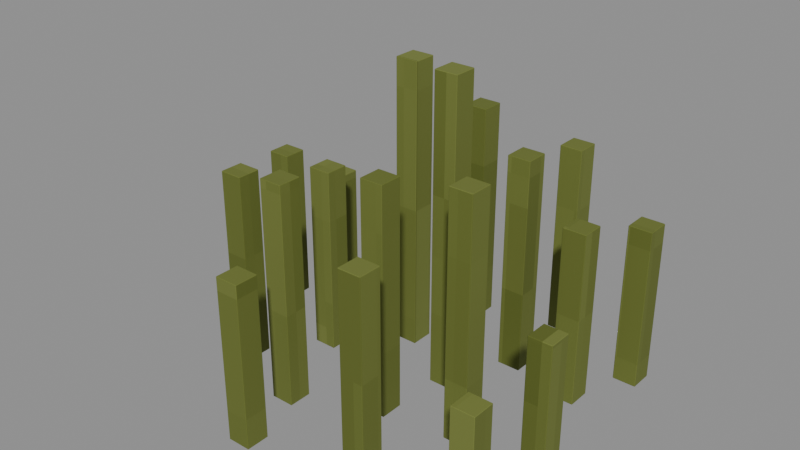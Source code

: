 # Source: Shoots.blend  (saved by Blender 4.3.34; exported with 4.5.12 LTS)
import bpy
from mathutils import Matrix  # noqa: F401  (used for matrix-valued properties, if any)

bpy.ops.wm.read_factory_settings(use_empty=True)
scene = bpy.context.scene
scene.name = 'Isolated part'

# ---- collections
col_part_shoots = bpy.data.collections.new('Part.Shoots'); scene.collection.children.link(col_part_shoots)

# ---- images (referenced by path relative to the original .blend; pixels are not part of the script)
import os
ASSET_DIR = os.environ.get("B2B_ASSET_DIR", "")  # directory of the original .blend (textures are referenced by path, not embedded)
HERE = os.path.dirname(os.path.abspath(__file__))  # packed textures are extracted next to this script under _unpacked/

def load_image(name, relpath, width, height, colorspace="sRGB"):
    """Load a texture the original file referenced (path relative to the .blend, or extracted next to this script)."""
    p = next((c for c in (os.path.join(HERE, relpath), os.path.join(ASSET_DIR, relpath)) if relpath and os.path.exists(c)), "")
    if p:
        img = bpy.data.images.load(p, check_existing=True)
        img.name = name
    else:  # same state as the original file: an image datablock whose file is absent (Cycles renders it pink)
        img = bpy.data.images.new(name, width, height)
        img.source = "FILE"
        img.filepath = "//" + (relpath or name)
    img.colorspace_settings.name = colorspace
    return img
img_minecraft___vine = load_image('Minecraft • Vine', '_unpacked/Vine.563da048.png', 64, 64, 'sRGB')

# ---- materials (node trees are filled in below, after node groups)
mat_minecraft___vine = bpy.data.materials.new('Minecraft / Vine')
mat_minecraft___vine.diffuse_color = (0.4353, 0.4706, 0.2039, 1.0)

# ---- material node trees
mat_minecraft___vine.use_nodes = True; mat_minecraft___vine.node_tree.nodes.clear()
_N = mat_minecraft___vine.node_tree.nodes; _L = mat_minecraft___vine.node_tree.links
n0 = _N.new('ShaderNodeBsdfPrincipled'); n0.name = 'Principled BSDF'; n0.location = (10, 300)
n0.inputs[2].default_value = 0.85
n1 = _N.new('ShaderNodeOutputMaterial'); n1.name = 'Material Output'; n1.location = (300, 300)
n2 = _N.new('ShaderNodeTexImage'); n2.name = 'Image Texture'; n2.location = (-580, 280)
n2.image = img_minecraft___vine
n2.interpolation = 'Closest'
_L.new(n0.outputs[0], n1.inputs[0])
_L.new(n2.outputs[0], n0.inputs[0])
n1.is_active_output = True

# ---- meshes
me_shelf_fern___west___shoots_001 = bpy.data.meshes.new('Shelf fern • west / Shoots.001')
me_shelf_fern___west___shoots_001.from_pydata([(0.01375, -0.009243, 0.0228), (0.02935, -0.009243, 0.0228), (0.02935, 0.006357, 0.0228), (0.01375, 0.006357, 0.0228), (0.01375, -0.009243, 0.2257), (0.02935, -0.009243, 0.2257), (0.02935, 0.006357, 0.2257), (0.01375, 0.006357, 0.2257), (-0.03492, 0.01676, 0.0228), (-0.01932, 0.01676, 0.0228), (-0.01932, 0.03236, 0.0228), (-0.03492, 0.03236, 0.0228), (-0.03492, 0.01676, 0.2158), (-0.01932, 0.01676, 0.2158), (-0.01932, 0.03236, 0.2158), (-0.03492, 0.03236, 0.2158), (0.0008819, -0.0566, 0.0228), (0.01648, -0.0566, 0.0228), (0.01648, -0.041, 0.0228), (0.0008819, -0.041, 0.0228), (0.0008819, -0.0566, 0.1742), (0.01648, -0.0566, 0.1742), (0.01648, -0.041, 0.1742), (0.0008819, -0.041, 0.1742), (0.03468, 0.03421, 0.0228), (0.05028, 0.03421, 0.0228), (0.05028, 0.04981, 0.0228), (0.03468, 0.04981, 0.0228), (0.03468, 0.03421, 0.1666), (0.05028, 0.03421, 0.1666), (0.05028, 0.04981, 0.1666), (0.03468, 0.04981, 0.1666), (-0.07175, -0.02134, 0.0228), (-0.05615, -0.02134, 0.0228), (-0.05615, -0.005739, 0.0228), (-0.07175, -0.005739, 0.0228), (-0.07175, -0.02134, 0.1477), (-0.05615, -0.02134, 0.1477), (-0.05615, -0.005739, 0.1477), (-0.07175, -0.005739, 0.1477), (0.05509, -0.04905, 0.0228), (0.07069, -0.04905, 0.0228), (0.07069, -0.03345, 0.0228), (0.05509, -0.03345, 0.0228), (0.05509, -0.04905, 0.1829), (0.07069, -0.04905, 0.1829), (0.07069, -0.03345, 0.1829), (0.05509, -0.03345, 0.1829), (-0.02331, 0.07095, 0.0228), (-0.007709, 0.07095, 0.0228), (-0.007709, 0.08655, 0.0228), (-0.02331, 0.08655, 0.0228), (-0.02331, 0.07095, 0.173), (-0.007709, 0.07095, 0.173), (-0.007709, 0.08655, 0.173), (-0.02331, 0.08655, 0.173), (-0.04897, -0.08321, 0.0228), (-0.03337, -0.08321, 0.0228), (-0.03337, -0.06761, 0.0228), (-0.04897, -0.06761, 0.0228), (-0.04897, -0.08321, 0.1686), (-0.03337, -0.08321, 0.1686), (-0.03337, -0.06761, 0.1686), (-0.04897, -0.06761, 0.1686), (0.07991, 0.02503, 0.0228), (0.09551, 0.02503, 0.0228), (0.09551, 0.04063, 0.0228), (0.07991, 0.04063, 0.0228), (0.07991, 0.02503, 0.1378), (0.09551, 0.02503, 0.1378), (0.09551, 0.04063, 0.1378), (0.07991, 0.04063, 0.1378), (-0.1001, 0.01935, 0.0228), (-0.08452, 0.01935, 0.0228), (-0.08452, 0.03495, 0.0228), (-0.1001, 0.03495, 0.0228), (-0.1001, 0.01935, 0.1222), (-0.08452, 0.01935, 0.1222), (-0.08452, 0.03495, 0.1222), (-0.1001, 0.03495, 0.1222), (0.02776, -0.1047, 0.0228), (0.04336, -0.1047, 0.0228), (0.04336, -0.08906, 0.0228), (0.02776, -0.08906, 0.0228), (0.02776, -0.1047, 0.1492), (0.04336, -0.1047, 0.1492), (0.04336, -0.08906, 0.1492), (0.02776, -0.08906, 0.1492), (0.0349, 0.09149, 0.0228), (0.0505, 0.09149, 0.0228), (0.0505, 0.1071, 0.0228), (0.0349, 0.1071, 0.0228), (0.0349, 0.09149, 0.1542), (0.0505, 0.09149, 0.1542), (0.0505, 0.1071, 0.1542), (0.0349, 0.1071, 0.1542), (-0.1036, -0.06358, 0.0228), (-0.08801, -0.06358, 0.0228), (-0.08801, -0.04798, 0.0228), (-0.1036, -0.04798, 0.0228), (-0.1036, -0.06358, 0.1504), (-0.08801, -0.06358, 0.1504), (-0.08801, -0.04798, 0.1504), (-0.1036, -0.04798, 0.1504), (0.1045, -0.04401, 0.0228), (0.1201, -0.04401, 0.0228), (0.1201, -0.02841, 0.0228), (0.1045, -0.02841, 0.0228), (0.1045, -0.04401, 0.1103), (0.1201, -0.04401, 0.1103), (0.1201, -0.02841, 0.1103), (0.1045, -0.02841, 0.1103), (-0.08702, 0.08216, 0.0228), (-0.07142, 0.08216, 0.0228), (-0.07142, 0.09776, 0.0228), (-0.08702, 0.09776, 0.0228), (-0.08702, 0.08216, 0.1031), (-0.07142, 0.08216, 0.1031), (-0.07142, 0.09776, 0.1031), (-0.08702, 0.09776, 0.1031), (-0.03832, -0.1286, 0.0228), (-0.02272, -0.1286, 0.0228), (-0.02272, -0.113, 0.0228), (-0.03832, -0.113, 0.0228), (-0.03832, -0.1286, 0.1305), (-0.02272, -0.1286, 0.1305), (-0.02272, -0.113, 0.1305), (-0.03832, -0.113, 0.1305), (0.09971, 0.06557, 0.0228), (0.1153, 0.06557, 0.0228), (0.1153, 0.08117, 0.0228), (0.09971, 0.08117, 0.0228), (0.09971, 0.06557, 0.1297), (0.1153, 0.06557, 0.1297), (0.1153, 0.08117, 0.1297), (0.09971, 0.08117, 0.1297), (-0.1381, 0.009026, 0.0228), (-0.1225, 0.009026, 0.0228), (-0.1225, 0.02463, 0.0228), (-0.1381, 0.02463, 0.0228), (-0.1381, 0.009026, 0.1298), (-0.1225, 0.009026, 0.1298), (-0.1225, 0.02463, 0.1298), (-0.1381, 0.02463, 0.1298), (0.09594, -0.09834, 0.0228), (0.1115, -0.09834, 0.0228), (0.1115, -0.08274, 0.0228), (0.09594, -0.08274, 0.0228), (0.09594, -0.09834, 0.09266), (0.1115, -0.09834, 0.09266), (0.1115, -0.08274, 0.09266), (0.09594, -0.08274, 0.09266)], [], [(0, 3, 2, 1), (4, 5, 6, 7), (0, 1, 5, 4), (1, 2, 6, 5), (2, 3, 7, 6), (3, 0, 4, 7), (8, 11, 10, 9), (12, 13, 14, 15), (8, 9, 13, 12), (9, 10, 14, 13), (10, 11, 15, 14), (11, 8, 12, 15), (16, 19, 18, 17), (20, 21, 22, 23), (16, 17, 21, 20), (17, 18, 22, 21), (18, 19, 23, 22), (19, 16, 20, 23), (24, 27, 26, 25), (28, 29, 30, 31), (24, 25, 29, 28), (25, 26, 30, 29), (26, 27, 31, 30), (27, 24, 28, 31), (32, 35, 34, 33), (36, 37, 38, 39), (32, 33, 37, 36), (33, 34, 38, 37), (34, 35, 39, 38), (35, 32, 36, 39), (40, 43, 42, 41), (44, 45, 46, 47), (40, 41, 45, 44), (41, 42, 46, 45), (42, 43, 47, 46), (43, 40, 44, 47), (48, 51, 50, 49), (52, 53, 54, 55), (48, 49, 53, 52), (49, 50, 54, 53), (50, 51, 55, 54), (51, 48, 52, 55), (56, 59, 58, 57), (60, 61, 62, 63), (56, 57, 61, 60), (57, 58, 62, 61), (58, 59, 63, 62), (59, 56, 60, 63), (64, 67, 66, 65), (68, 69, 70, 71), (64, 65, 69, 68), (65, 66, 70, 69), (66, 67, 71, 70), (67, 64, 68, 71), (72, 75, 74, 73), (76, 77, 78, 79), (72, 73, 77, 76), (73, 74, 78, 77), (74, 75, 79, 78), (75, 72, 76, 79), (80, 83, 82, 81), (84, 85, 86, 87), (80, 81, 85, 84), (81, 82, 86, 85), (82, 83, 87, 86), (83, 80, 84, 87), (88, 91, 90, 89), (92, 93, 94, 95), (88, 89, 93, 92), (89, 90, 94, 93), (90, 91, 95, 94), (91, 88, 92, 95), (96, 99, 98, 97), (100, 101, 102, 103), (96, 97, 101, 100), (97, 98, 102, 101), (98, 99, 103, 102), (99, 96, 100, 103), (104, 107, 106, 105), (108, 109, 110, 111), (104, 105, 109, 108), (105, 106, 110, 109), (106, 107, 111, 110), (107, 104, 108, 111), (112, 115, 114, 113), (116, 117, 118, 119), (112, 113, 117, 116), (113, 114, 118, 117), (114, 115, 119, 118), (115, 112, 116, 119), (120, 123, 122, 121), (124, 125, 126, 127), (120, 121, 125, 124), (121, 122, 126, 125), (122, 123, 127, 126), (123, 120, 124, 127), (128, 131, 130, 129), (132, 133, 134, 135), (128, 129, 133, 132), (129, 130, 134, 133), (130, 131, 135, 134), (131, 128, 132, 135), (136, 139, 138, 137), (140, 141, 142, 143), (136, 137, 141, 140), (137, 138, 142, 141), (138, 139, 143, 142), (139, 136, 140, 143), (144, 147, 146, 145), (148, 149, 150, 151), (144, 145, 149, 148), (145, 146, 150, 149), (146, 147, 151, 150), (147, 144, 148, 151)])
_uv = me_shelf_fern___west___shoots_001.uv_layers.new(name='UV0.Surface')
_uv.uv.foreach_set('vector', [-1.216, -0.1249, -1.216, -0.1124, -1.204, -0.1124, -1.204, -0.1249, -1.216, -0.1249, -1.204, -0.1249, -1.204, -0.1124, -1.216, -0.1124, 1.773, -0.6316, 1.773, -0.6192, 1.935, -0.6192, 1.935, -0.6316, 1.773, -0.1249, 1.773, -0.1124, 1.935, -0.1124, 1.935, -0.1249, 1.773, -0.6192, 1.773, -0.6316, 1.935, -0.6316, 1.935, -0.6192, 1.773, -0.1124, 1.773, -0.1249, 1.935, -0.1249, 1.935, -0.1124, -0.7299, -0.5009, -0.7299, -0.4884, -0.7174, -0.4884, -0.7174, -0.5009, -0.7299, -0.5009, -0.7174, -0.5009, -0.7174, -0.4884, -0.7299, -0.4884, 2.298, -1.067, 2.298, -1.055, 2.452, -1.055, 2.452, -1.067, 2.298, -0.5009, 2.298, -0.4884, 2.452, -0.4884, 2.452, -0.5009, 2.298, -1.055, 2.298, -1.067, 2.452, -1.067, 2.452, -1.055, 2.298, -0.4884, 2.298, -0.5009, 2.452, -0.5009, 2.452, -0.4884, -1.347, 0.0795, -1.347, 0.09198, -1.334, 0.09198, -1.334, 0.0795, -1.347, 0.0795, -1.334, 0.0795, -1.334, 0.09198, -1.347, 0.09198, 1.652, -0.3997, 1.652, -0.3872, 1.774, -0.3872, 1.774, -0.3997, 1.652, 0.0795, 1.652, 0.09198, 1.774, 0.09198, 1.774, 0.0795, 1.652, -0.3872, 1.652, -0.3997, 1.774, -0.3997, 1.774, -0.3872, 1.652, 0.09198, 1.652, 0.0795, 1.774, 0.0795, 1.774, 0.09198, -1.266, -0.5716, -1.266, -0.5591, -1.253, -0.5591, -1.253, -0.5716, -1.266, -0.5716, -1.253, -0.5716, -1.253, -0.5591, -1.266, -0.5591, 1.706, -1.096, 1.706, -1.084, 1.821, -1.084, 1.821, -1.096, 1.706, -0.5716, 1.706, -0.5591, 1.821, -0.5591, 1.821, -0.5716, 1.706, -1.084, 1.706, -1.096, 1.821, -1.096, 1.821, -1.084, 1.706, -0.5591, 1.706, -0.5716, 1.821, -0.5716, 1.821, -0.5591, -0.8178, -0.2859, -0.8178, -0.2734, -0.8053, -0.2734, -0.8053, -0.2859, -0.8178, -0.2859, -0.8053, -0.2859, -0.8053, -0.2734, -0.8178, -0.2734, 2.239, -0.8513, 2.239, -0.8389, 2.339, -0.8389, 2.339, -0.8513, 2.239, -0.2859, 2.239, -0.2734, 2.339, -0.2734, 2.339, -0.2859, 2.239, -0.8389, 2.239, -0.8513, 2.339, -0.8513, 2.339, -0.8389, 2.239, -0.2734, 2.239, -0.2859, 2.339, -0.2859, 2.339, -0.2734, -0.9884, -0.1101, -0.9884, -0.09759, -0.9759, -0.09759, -0.9759, -0.1101, -0.9884, -0.1101, -0.9759, -0.1101, -0.9759, -0.09759, -0.9884, -0.09759, 1.967, -0.5519, 1.967, -0.5394, 2.095, -0.5394, 2.095, -0.5519, 1.967, -0.1101, 1.967, -0.09759, 2.095, -0.09759, 2.095, -0.1101, 1.967, -0.5394, 1.967, -0.5519, 2.095, -0.5519, 2.095, -0.5394, 1.967, -0.09759, 1.967, -0.1101, 2.095, -0.1101, 2.095, -0.09759, -0.6075, 0.04948, -0.6075, 0.06196, -0.595, 0.06196, -0.595, 0.04948, -0.6075, 0.04948, -0.595, 0.04948, -0.595, 0.06196, -0.6075, 0.06196, 2.411, -0.5511, 2.411, -0.5386, 2.531, -0.5386, 2.531, -0.5511, 2.411, 0.04948, 2.411, 0.06196, 2.531, 0.06196, 2.531, 0.04948, 2.411, -0.5386, 2.411, -0.5511, 2.531, -0.5511, 2.531, -0.5386, 2.411, 0.06196, 2.411, 0.04948, 2.531, 0.04948, 2.531, 0.06196, -1.339, -0.5373, -1.339, -0.5249, -1.326, -0.5249, -1.326, -0.5373, -1.339, -0.5373, -1.326, -0.5373, -1.326, -0.5249, -1.339, -0.5249, 1.7, -1.035, 1.7, -1.023, 1.817, -1.023, 1.817, -1.035, 1.7, -0.5373, 1.7, -0.5249, 1.817, -0.5249, 1.817, -0.5373, 1.7, -1.023, 1.7, -1.035, 1.817, -1.035, 1.817, -1.023, 1.7, -0.5249, 1.7, -0.5373, 1.817, -0.5373, 1.817, -0.5249, -0.5019, -0.4553, -0.4894, -0.4553, -0.4894, -0.4428, -0.5019, -0.4428, -0.5019, -0.4553, -0.5019, -0.4428, -0.4894, -0.4428, -0.4894, -0.4553, 1.953, -0.4553, 1.953, -0.4428, 2.045, -0.4428, 2.045, -0.4553, 1.953, 0.02598, 1.953, 0.03846, 2.045, 0.03846, 2.045, 0.02598, 1.953, -0.4428, 1.953, -0.4553, 2.045, -0.4553, 2.045, -0.4428, 1.953, 0.03846, 1.953, 0.02598, 2.045, 0.02598, 2.045, 0.03846, -0.7809, -0.06663, -0.7809, -0.05415, -0.7684, -0.05415, -0.7684, -0.06663, -0.7809, -0.06663, -0.7684, -0.06663, -0.7684, -0.05415, -0.7809, -0.05415, 2.299, -0.6874, 2.299, -0.6749, 2.379, -0.6749, 2.379, -0.6874, 2.299, -0.06663, 2.299, -0.05415, 2.379, -0.05415, 2.379, -0.06663, 2.299, -0.6749, 2.299, -0.6874, 2.379, -0.6874, 2.379, -0.6749, 2.299, -0.05415, 2.299, -0.06663, 2.379, -0.06663, 2.379, -0.05415, -0.2319, -1.351, -0.2194, -1.351, -0.2194, -1.339, -0.2319, -1.339, -0.2319, -1.351, -0.2319, -1.339, -0.2194, -1.339, -0.2194, -1.351, 2.326, -1.351, 2.326, -1.339, 2.428, -1.339, 2.428, -1.351, 2.326, -0.932, 2.326, -0.9195, 2.428, -0.9195, 2.428, -0.932, 2.326, -1.339, 2.326, -1.351, 2.428, -1.351, 2.428, -1.339, 2.326, -0.9195, 2.326, -0.932, 2.428, -0.932, 2.428, -0.9195, -0.4815, -0.2996, -0.4815, -0.2871, -0.469, -0.2871, -0.469, -0.2996, -0.4815, -0.2996, -0.469, -0.2996, -0.469, -0.2871, -0.4815, -0.2871, 2.49, -0.87, 2.49, -0.8576, 2.596, -0.8576, 2.596, -0.87, 2.49, -0.2996, 2.49, -0.2871, 2.596, -0.2871, 2.596, -0.2996, 2.49, -0.8576, 2.49, -0.87, 2.596, -0.87, 2.596, -0.8576, 2.49, -0.2871, 2.49, -0.2996, 2.596, -0.2996, 2.596, -0.2871, -1.266, -0.4279, -1.266, -0.4154, -1.253, -0.4154, -1.253, -0.4279, -1.266, -0.4279, -1.253, -0.4279, -1.253, -0.4154, -1.266, -0.4154, 1.817, -0.9851, 1.817, -0.9726, 1.919, -0.9726, 1.919, -0.9851, 1.817, -0.4279, 1.817, -0.4154, 1.919, -0.4154, 1.919, -0.4279, 1.817, -0.9726, 1.817, -0.9851, 1.919, -0.9851, 1.919, -0.9726, 1.817, -0.4154, 1.817, -0.4279, 1.919, -0.4279, 1.919, -0.4154, -0.1412, -0.9761, -0.1288, -0.9761, -0.1288, -0.9636, -0.1412, -0.9636, -0.1412, -0.9761, -0.1412, -0.9636, -0.1288, -0.9636, -0.1288, -0.9761, 2.369, -0.9761, 2.369, -0.9636, 2.439, -0.9636, 2.439, -0.9761, 2.369, -0.5697, 2.369, -0.5572, 2.439, -0.5572, 2.439, -0.5697, 2.369, -0.9636, 2.369, -0.9761, 2.439, -0.9761, 2.439, -0.9636, 2.369, -0.5572, 2.369, -0.5697, 2.439, -0.5697, 2.439, -0.5572, -0.6246, -0.2368, -0.6246, -0.2243, -0.6121, -0.2243, -0.6121, -0.2368, -0.6246, -0.2368, -0.6121, -0.2368, -0.6121, -0.2243, -0.6246, -0.2243, 2.445, -0.8973, 2.445, -0.8848, 2.509, -0.8848, 2.509, -0.8973, 2.445, -0.2368, 2.445, -0.2243, 2.509, -0.2243, 2.509, -0.2368, 2.445, -0.8848, 2.445, -0.8973, 2.509, -0.8973, 2.509, -0.8848, 2.445, -0.2243, 2.445, -0.2368, 2.509, -0.2368, 2.509, -0.2243, -0.7348, -0.609, -0.7348, -0.5965, -0.7223, -0.5965, -0.7223, -0.609, -0.7348, -0.609, -0.7223, -0.609, -0.7223, -0.5965, -0.7348, -0.5965, 2.296, -1.062, 2.296, -1.049, 2.382, -1.049, 2.382, -1.062, 2.296, -0.609, 2.296, -0.5965, 2.382, -0.5965, 2.382, -0.609, 2.296, -1.049, 2.296, -1.062, 2.382, -1.062, 2.382, -1.049, 2.296, -0.5965, 2.296, -0.609, 2.382, -0.609, 2.382, -0.5965, -0.9332, -0.472, -0.9332, -0.4595, -0.9207, -0.4595, -0.9207, -0.472, -0.9332, -0.472, -0.9207, -0.472, -0.9207, -0.4595, -0.9332, -0.4595, 1.987, -0.9698, 1.987, -0.9574, 2.072, -0.9574, 2.072, -0.9698, 1.987, -0.472, 1.987, -0.4595, 2.072, -0.4595, 2.072, -0.472, 1.987, -0.9574, 1.987, -0.9698, 2.072, -0.9698, 2.072, -0.9574, 1.987, -0.4595, 1.987, -0.472, 2.072, -0.472, 2.072, -0.4595, -0.7802, -0.24, -0.7802, -0.2275, -0.7677, -0.2275, -0.7677, -0.24, -0.7802, -0.24, -0.7677, -0.24, -0.7677, -0.2275, -0.7802, -0.2275, 2.33, -0.8828, 2.33, -0.8704, 2.416, -0.8704, 2.416, -0.8828, 2.33, -0.24, 2.33, -0.2275, 2.416, -0.2275, 2.416, -0.24, 2.33, -0.8704, 2.33, -0.8828, 2.416, -0.8828, 2.416, -0.8704, 2.33, -0.2275, 2.33, -0.24, 2.416, -0.24, 2.416, -0.2275, -0.7729, -1.112, -0.7604, -1.112, -0.7604, -1.099, -0.7729, -1.099, -0.7729, -1.112, -0.7729, -1.099, -0.7604, -1.099, -0.7604, -1.112, 1.78, -1.112, 1.78, -1.099, 1.836, -1.099, 1.836, -1.112, 1.78, -0.7419, 1.78, -0.7294, 1.836, -0.7294, 1.836, -0.7419, 1.78, -1.099, 1.78, -1.112, 1.836, -1.112, 1.836, -1.099, 1.78, -0.7294, 1.78, -0.7419, 1.836, -0.7419, 1.836, -0.7294])
_uv.active_render = True
_uv = me_shelf_fern___west___shoots_001.uv_layers.new(name='UV1.Paint')
_uv.uv.foreach_set('vector', [0.9924, 0.1645, 0.9958, 0.1645, 0.9958, 0.1679, 0.9924, 0.1679, 0.9924, 0.1925, 0.9924, 0.1891, 0.9958, 0.1891, 0.9958, 0.1925, 0.05568, 0.4148, 0.05229, 0.4148, 0.05229, 0.3712, 0.05568, 0.3712, 0.1054, 0.4148, 0.1021, 0.4148, 0.1021, 0.3712, 0.1054, 0.3712, 0.08056, 0.4148, 0.07717, 0.4148, 0.07717, 0.3712, 0.08056, 0.3712, 0.1303, 0.4148, 0.1269, 0.4148, 0.1269, 0.3712, 0.1303, 0.3712, 0.9924, 0.2138, 0.9958, 0.2138, 0.9958, 0.2171, 0.9924, 0.2171, 0.9924, 0.2418, 0.9924, 0.2384, 0.9958, 0.2384, 0.9958, 0.2418, 0.1552, 0.4126, 0.1518, 0.4126, 0.1518, 0.3712, 0.1552, 0.3712, 0.205, 0.4126, 0.2016, 0.4126, 0.2016, 0.3712, 0.205, 0.3712, 0.1801, 0.4126, 0.1767, 0.4126, 0.1767, 0.3712, 0.1801, 0.3712, 0.2298, 0.4126, 0.2264, 0.4126, 0.2264, 0.3712, 0.2298, 0.3712, 0.9924, 0.6078, 0.9958, 0.6078, 0.9958, 0.6112, 0.9924, 0.6112, 0.9924, 0.7064, 0.9958, 0.7064, 0.9958, 0.7097, 0.9924, 0.7097, 0.3542, 0.4037, 0.3508, 0.4037, 0.3508, 0.3712, 0.3542, 0.3712, 0.3791, 0.4037, 0.3757, 0.4037, 0.3757, 0.3712, 0.3791, 0.3712, 0.4061, 0.0325, 0.4027, 0.0325, 0.4027, 3.805e-09, 0.4061, 3.805e-09, 0.4061, 0.08627, 0.4027, 0.08627, 0.4027, 0.05378, 0.4061, 0.05378, 0.9924, 0.731, 0.9958, 0.731, 0.9958, 0.7343, 0.9924, 0.7343, 0.9924, 0.759, 0.9924, 0.7556, 0.9958, 0.7556, 0.9958, 0.759, 0.431, 0.136, 0.4276, 0.136, 0.4276, 0.1051, 0.431, 0.1051, 0.431, 0.1882, 0.4276, 0.1882, 0.4276, 0.1573, 0.431, 0.1573, 0.431, 0.2403, 0.4276, 0.2403, 0.4276, 0.2095, 0.431, 0.2095, 0.431, 0.2925, 0.4276, 0.2925, 0.4276, 0.2616, 0.431, 0.2616, 0.9958, 0.7802, 0.9958, 0.7836, 0.9924, 0.7836, 0.9924, 0.7802, 0.9924, 0.8049, 0.9958, 0.8049, 0.9958, 0.8082, 0.9924, 0.8082, 0.6072, 0.1721, 0.6038, 0.1721, 0.6038, 0.1452, 0.6072, 0.1452, 0.6072, 0.2201, 0.6038, 0.2201, 0.6038, 0.1933, 0.6072, 0.1933, 0.6072, 0.2682, 0.6038, 0.2682, 0.6038, 0.2414, 0.6072, 0.2414, 0.6072, 0.3163, 0.6038, 0.3163, 0.6038, 0.2895, 0.6072, 0.2895, 0.9924, 0.263, 0.9958, 0.263, 0.9958, 0.2664, 0.9924, 0.2664, 0.9924, 0.291, 0.9924, 0.2877, 0.9958, 0.2877, 0.9958, 0.291, 0.2547, 0.4056, 0.2513, 0.4056, 0.2513, 0.3712, 0.2547, 0.3712, 0.3045, 0.4056, 0.3011, 0.4056, 0.3011, 0.3712, 0.3045, 0.3712, 0.2796, 0.4056, 0.2762, 0.4056, 0.2762, 0.3712, 0.2796, 0.3712, 0.3293, 0.4056, 0.326, 0.4056, 0.326, 0.3712, 0.3293, 0.3712, 0.9924, 0.1153, 0.9958, 0.1153, 0.9958, 0.1186, 0.9924, 0.1186, 0.9924, 0.1432, 0.9924, 0.1399, 0.9958, 0.1399, 0.9958, 0.1432, 0.4061, 0.1398, 0.4027, 0.1398, 0.4027, 0.1076, 0.4061, 0.1076, 0.4061, 0.2468, 0.4027, 0.2468, 0.4027, 0.2146, 0.4061, 0.2146, 0.4061, 0.1933, 0.4027, 0.1933, 0.4027, 0.1611, 0.4061, 0.1611, 0.4061, 0.3003, 0.4027, 0.3003, 0.4027, 0.2681, 0.4061, 0.2681, 0.9924, 0.6325, 0.9958, 0.6325, 0.9958, 0.6358, 0.9924, 0.6358, 0.9924, 0.8328, 0.9924, 0.8295, 0.9958, 0.8295, 0.9958, 0.8328, 0.4061, 0.3529, 0.4027, 0.3529, 0.4027, 0.3216, 0.4061, 0.3216, 0.4061, 0.4055, 0.4027, 0.4055, 0.4027, 0.3742, 0.4061, 0.3742, 0.431, 0.03129, 0.4276, 0.03129, 0.4276, 3.805e-09, 0.431, 3.805e-09, 0.431, 0.08386, 0.4276, 0.08386, 0.4276, 0.05257, 0.431, 0.05257, 0.9958, 0.3123, 0.9958, 0.3156, 0.9924, 0.3156, 0.9924, 0.3123, 0.9924, 0.3369, 0.9958, 0.3369, 0.9958, 0.3403, 0.9924, 0.3403, 0.6072, 0.4542, 0.6038, 0.4542, 0.6038, 0.4295, 0.6072, 0.4295, 0.6072, 0.3623, 0.6038, 0.3623, 0.6038, 0.3376, 0.6072, 0.3376, 0.6072, 0.5002, 0.6038, 0.5002, 0.6038, 0.4755, 0.6072, 0.4755, 0.6072, 0.4083, 0.6038, 0.4083, 0.6038, 0.3836, 0.6072, 0.3836, 0.9924, 0.8541, 0.9958, 0.8541, 0.9958, 0.8575, 0.9924, 0.8575, 0.9924, 0.8821, 0.9924, 0.8788, 0.9958, 0.8788, 0.9958, 0.8821, 0.6413, 0.7586, 0.6379, 0.7586, 0.6379, 0.7372, 0.6413, 0.7372, 0.6662, 0.7586, 0.6628, 0.7586, 0.6628, 0.7372, 0.6662, 0.7372, 0.691, 0.7586, 0.6877, 0.7586, 0.6877, 0.7372, 0.691, 0.7372, 0.7159, 0.7586, 0.7125, 0.7586, 0.7125, 0.7372, 0.7159, 0.7372, 0.9958, 0.3615, 0.9958, 0.3649, 0.9924, 0.3649, 0.9924, 0.3615, 0.9924, 0.3862, 0.9958, 0.3862, 0.9958, 0.3895, 0.9924, 0.3895, 0.6072, 0.07555, 0.6038, 0.07555, 0.6038, 0.04841, 0.6072, 0.04841, 0.5671, 0.5967, 0.5637, 0.5967, 0.5637, 0.5695, 0.5671, 0.5695, 0.6072, 0.124, 0.6038, 0.124, 0.6038, 0.09683, 0.6072, 0.09683, 0.6072, 0.02713, 0.6038, 0.02713, 0.6038, 3.805e-09, 0.6072, 3.805e-09, 0.9924, 0.6571, 0.9958, 0.6571, 0.9958, 0.6604, 0.9924, 0.6604, 0.9924, 0.6851, 0.9924, 0.6817, 0.9958, 0.6817, 0.9958, 0.6851, 0.1698, 0.5977, 0.1664, 0.5977, 0.1664, 0.5695, 0.1698, 0.5695, 0.1946, 0.5977, 0.1913, 0.5977, 0.1913, 0.5695, 0.1946, 0.5695, 0.2195, 0.5977, 0.2161, 0.5977, 0.2161, 0.5695, 0.2195, 0.5695, 0.2444, 0.5977, 0.241, 0.5977, 0.241, 0.5695, 0.2444, 0.5695, 0.9924, 0.4108, 0.9958, 0.4108, 0.9958, 0.4142, 0.9924, 0.4142, 0.9924, 0.4388, 0.9924, 0.4354, 0.9958, 0.4354, 0.9958, 0.4388, 0.4676, 0.5969, 0.4642, 0.5969, 0.4642, 0.5695, 0.4676, 0.5695, 0.5174, 0.5969, 0.514, 0.5969, 0.514, 0.5695, 0.5174, 0.5695, 0.4925, 0.5969, 0.4891, 0.5969, 0.4891, 0.5695, 0.4925, 0.5695, 0.5422, 0.5969, 0.5389, 0.5969, 0.5389, 0.5695, 0.5422, 0.5695, 0.9958, 0.4601, 0.9958, 0.4634, 0.9924, 0.4634, 0.9924, 0.4601, 0.9924, 0.4847, 0.9958, 0.4847, 0.9958, 0.488, 0.9924, 0.488, 0.8199, 0.2305, 0.8165, 0.2305, 0.8165, 0.2117, 0.8199, 0.2117, 0.8199, 0.1504, 0.8165, 0.1504, 0.8165, 0.1316, 0.8199, 0.1316, 0.8199, 0.2706, 0.8165, 0.2706, 0.8165, 0.2518, 0.8199, 0.2518, 0.8199, 0.1905, 0.8165, 0.1905, 0.8165, 0.1717, 0.8199, 0.1717, 0.9958, 0.9034, 0.9958, 0.9067, 0.9924, 0.9067, 0.9924, 0.9034, 0.9924, 0.9314, 0.9924, 0.928, 0.9958, 0.928, 0.9958, 0.9314, 0.8199, 0.769, 0.8165, 0.769, 0.8165, 0.7517, 0.8199, 0.7517, 0.003383, 0.8308, 1.922e-09, 0.8308, 1.922e-09, 0.8135, 0.003383, 0.8135, 0.02826, 0.8308, 0.02488, 0.8308, 0.02488, 0.8135, 0.02826, 0.8135, 0.05314, 0.8308, 0.04976, 0.8308, 0.04976, 0.8135, 0.05314, 0.8135, 0.9924, 0.9526, 0.9958, 0.9526, 0.9958, 0.956, 0.9924, 0.956, 2.882e-09, 1.0, 2.882e-09, 0.9967, 0.003383, 0.9967, 0.003383, 1.0, 0.6984, 0.1688, 0.695, 0.1688, 0.695, 0.1457, 0.6984, 0.1457, 0.6984, 0.2132, 0.695, 0.2132, 0.695, 0.1901, 0.6984, 0.1901, 0.6984, 0.2576, 0.695, 0.2576, 0.695, 0.2345, 0.6984, 0.2345, 0.6984, 0.302, 0.695, 0.302, 0.695, 0.2789, 0.6984, 0.2789, 0.02488, 0.9967, 0.02826, 0.9967, 0.02826, 1.0, 0.02488, 1.0, 0.04976, 1.0, 0.04976, 0.9967, 0.05314, 0.9967, 0.05314, 1.0, 0.08901, 0.7159, 0.08563, 0.7159, 0.08563, 0.693, 0.08901, 0.693, 0.1139, 0.7159, 0.1105, 0.7159, 0.1105, 0.693, 0.1139, 0.693, 0.1388, 0.7159, 0.1354, 0.7159, 0.1354, 0.693, 0.1388, 0.693, 0.1636, 0.7159, 0.1603, 0.7159, 0.1603, 0.693, 0.1636, 0.693, 0.9924, 0.5093, 0.9958, 0.5093, 0.9958, 0.5127, 0.9924, 0.5127, 0.9924, 0.5373, 0.9924, 0.5339, 0.9958, 0.5339, 0.9958, 0.5373, 0.6984, 0.5641, 0.695, 0.5641, 0.695, 0.5412, 0.6984, 0.5412, 0.6984, 0.6526, 0.695, 0.6526, 0.695, 0.6297, 0.6984, 0.6297, 0.6984, 0.6084, 0.695, 0.6084, 0.695, 0.5854, 0.6984, 0.5854, 0.003383, 0.716, 1.922e-09, 0.716, 1.922e-09, 0.693, 0.003383, 0.693, 0.9958, 0.5586, 0.9958, 0.5619, 0.9924, 0.5619, 0.9924, 0.5586, 0.9924, 0.5832, 0.9958, 0.5832, 0.9958, 0.5866, 0.9924, 0.5866, 0.1278, 0.8285, 0.1244, 0.8285, 0.1244, 0.8135, 0.1278, 0.8135, 0.07802, 0.8285, 0.07464, 0.8285, 0.07464, 0.8135, 0.07802, 0.8135, 0.1527, 0.8285, 0.1493, 0.8285, 0.1493, 0.8135, 0.1527, 0.8135, 0.1029, 0.8285, 0.09952, 0.8285, 0.09952, 0.8135, 0.1029, 0.8135])
me_shelf_fern___west___shoots_001.materials.append(mat_minecraft___vine)
me_shelf_fern___west___shoots_001.update()

# ---- objects
ob_shoots = bpy.data.objects.new('Shoots', me_shelf_fern___west___shoots_001)

# ---- transforms, parenting, visibility, modifiers, constraints
ob_shoots.location = (0.0, 0.0, 0.0)
_m = ob_shoots.modifiers.new('Hand-finished edges', 'BEVEL')
_m.width = 0.00039
_m.width_pct = 0.00039
_m.harden_normals = True

# ---- collection membership
col_part_shoots.objects.link(ob_shoots)

# ---- scene / render settings (as saved in the file)
scene.frame_start = 1; scene.frame_end = 250; scene.frame_set(1)
scene.render.engine = 'BLENDER_EEVEE_NEXT'
scene.render.image_settings.exr_codec = 'NONE'
scene.render.simplify_subdivision_render = 0
scene.render.simplify_child_particles_render = 0.0
scene.eevee.use_volume_custom_range = False
scene.eevee.use_fast_gi = False
scene.eevee.use_shadows = False
scene.view_settings.white_balance_temperature = 0.0
scene.view_settings.white_balance_tint = 0.0
scene.view_settings.white_balance_whitepoint = (2.97, 0.5193, -0.0414)
bpy.context.view_layer.update()

# ---- added for rendering (the .blend has no active camera and no usable light): camera, sun + grey world if the file has none
cam_auto = bpy.data.cameras.new('AutoCamera')
cam_auto.lens = 50.0
cam_auto.sensor_width = 36.0
cam_auto.clip_end = 1000.0
ob_auto_camera = bpy.data.objects.new('AutoCamera', cam_auto)
scene.collection.objects.link(ob_auto_camera)
ob_auto_camera.location = (0.364955, -0.459528, 0.423447)
ob_auto_camera.rotation_euler = (1.09748, -7.21219e-08, 0.694738)
scene.camera = ob_auto_camera
light_auto_sun = bpy.data.lights.new('AutoSun', 'SUN')
light_auto_sun.energy = 3.0
light_auto_sun.angle = 0.0523599
ob_auto_sun = bpy.data.objects.new('AutoSun', light_auto_sun)
scene.collection.objects.link(ob_auto_sun)
ob_auto_sun.rotation_euler = (0.872665, 0.174533, 0.523599)
if scene.world is None:
    world_auto = bpy.data.worlds.new('AutoWorld')
    world_auto.color = (0.3, 0.3, 0.3)
    scene.world = world_auto
bpy.context.view_layer.update()
